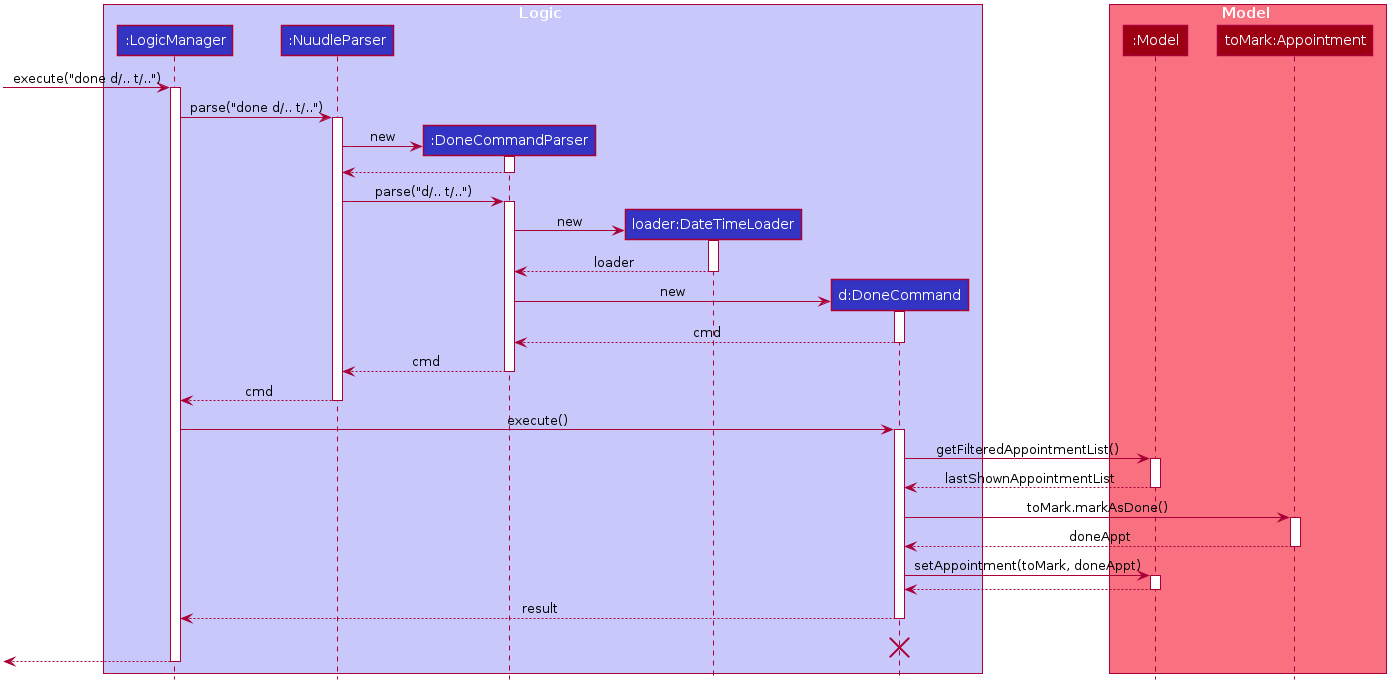

The diagram above was rendered by PlantUML. Its source (embedded in the PNG):
@startuml








skinparam BackgroundColor #FFFFFFF

skinparam Shadowing false

skinparam Class {
    FontColor #FFFFFF
    BorderThickness 1
    BorderColor #FFFFFF
    StereotypeFontColor #FFFFFF
    FontName Arial
}

skinparam Actor {
    BorderColor #000000
    Color #000000
    FontName Arial
}

skinparam Sequence {
    MessageAlign center
    BoxFontSize 15
    BoxPadding 0
    BoxFontColor #FFFFFF
    FontName Arial
}

skinparam Participant {
    FontColor #FFFFFFF
    Padding 20
}

skinparam MinClassWidth 50
skinparam ParticipantPadding 10
skinparam Shadowing false
skinparam DefaultTextAlignment center
skinparam packageStyle Rectangle

hide footbox
hide members
hide circle

box Logic #C8C8FA
participant ":LogicManager" as LogicManager #3333C4
participant ":NuudleParser" as NuudleParser #3333C4
participant ":DoneCommandParser" as DoneCommandParser #3333C4
participant "loader:DateTimeLoader" as DateTimeLoader #3333C4
participant "d:DoneCommand" as DoneCommand #3333C4
end box

box Model #F97181
participant ":Model" as Model #9D0012
participant "toMark:Appointment" as ToMarkAppointment #9D0012
end box
[-> LogicManager : execute("done d/.. t/..")
activate LogicManager

LogicManager -> NuudleParser : parse("done d/.. t/..")
activate NuudleParser

create DoneCommandParser
NuudleParser -> DoneCommandParser : new
activate DoneCommandParser

DoneCommandParser --> NuudleParser
deactivate DoneCommandParser

NuudleParser -> DoneCommandParser : parse("d/.. t/..")
activate DoneCommandParser

create DateTimeLoader
DoneCommandParser -> DateTimeLoader : new
activate DateTimeLoader

DateTimeLoader --> DoneCommandParser : loader
deactivate DateTimeLoader

create DoneCommand
DoneCommandParser -> DoneCommand : new
activate DoneCommand

DoneCommand --> DoneCommandParser : cmd
deactivate DoneCommand

DoneCommandParser --> NuudleParser : cmd
deactivate DoneCommandParser

NuudleParser --> LogicManager : cmd
deactivate NuudleParser

LogicManager -> DoneCommand : execute()
activate DoneCommand

DoneCommand -> Model : getFilteredAppointmentList()
activate Model

Model --> DoneCommand : lastShownAppointmentList
deactivate Model

DoneCommand -> ToMarkAppointment : toMark.markAsDone()
activate ToMarkAppointment



ToMarkAppointment --> DoneCommand : doneAppt
deactivate ToMarkAppointment

DoneCommand -> Model : setAppointment(toMark, doneAppt)
activate Model

Model --> DoneCommand
deactivate Model

DoneCommand --> LogicManager : result
deactivate DoneCommand
DoneCommand -[hidden]-> LogicManager : result
destroy DoneCommand

[<--LogicManager
deactivate LogicManager
@enduml